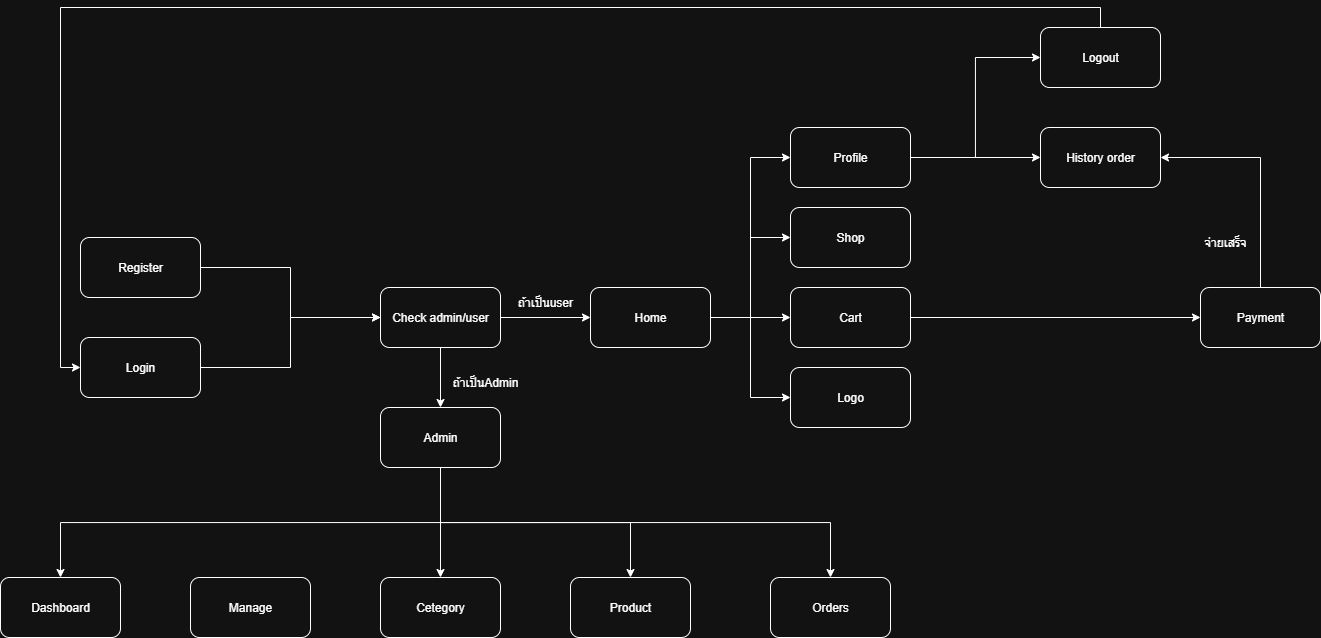

The diagram above was exported from draw.io. Its source (the exported page's mxGraphModel, read from the mxfile embedded in the PNG):
<mxGraphModel dx="1678" dy="1046" grid="1" gridSize="10" guides="1" tooltips="1" connect="1" arrows="1" fold="1" page="1" pageScale="1" pageWidth="1169" pageHeight="827" math="0" shadow="0">
  <root>
    <mxCell id="0" />
    <mxCell id="1" parent="0" />
    <mxCell id="HfXLfBKriIaCxuW1hpco-4" style="edgeStyle=orthogonalEdgeStyle;rounded=0;orthogonalLoop=1;jettySize=auto;html=1;exitX=1;exitY=0.5;exitDx=0;exitDy=0;entryX=0;entryY=0.5;entryDx=0;entryDy=0;" edge="1" parent="1" source="HfXLfBKriIaCxuW1hpco-1" target="HfXLfBKriIaCxuW1hpco-3">
      <mxGeometry relative="1" as="geometry" />
    </mxCell>
    <mxCell id="HfXLfBKriIaCxuW1hpco-1" value="Register" style="rounded=1;whiteSpace=wrap;html=1;" vertex="1" parent="1">
      <mxGeometry x="120" y="330" width="120" height="60" as="geometry" />
    </mxCell>
    <mxCell id="HfXLfBKriIaCxuW1hpco-5" style="edgeStyle=orthogonalEdgeStyle;rounded=0;orthogonalLoop=1;jettySize=auto;html=1;entryX=0;entryY=0.5;entryDx=0;entryDy=0;" edge="1" parent="1" source="HfXLfBKriIaCxuW1hpco-2" target="HfXLfBKriIaCxuW1hpco-3">
      <mxGeometry relative="1" as="geometry" />
    </mxCell>
    <mxCell id="HfXLfBKriIaCxuW1hpco-2" value="Login" style="rounded=1;whiteSpace=wrap;html=1;" vertex="1" parent="1">
      <mxGeometry x="120" y="430" width="120" height="60" as="geometry" />
    </mxCell>
    <mxCell id="HfXLfBKriIaCxuW1hpco-8" style="edgeStyle=orthogonalEdgeStyle;rounded=0;orthogonalLoop=1;jettySize=auto;html=1;entryX=0.5;entryY=0;entryDx=0;entryDy=0;" edge="1" parent="1" source="HfXLfBKriIaCxuW1hpco-3" target="HfXLfBKriIaCxuW1hpco-7">
      <mxGeometry relative="1" as="geometry" />
    </mxCell>
    <mxCell id="HfXLfBKriIaCxuW1hpco-10" style="edgeStyle=orthogonalEdgeStyle;rounded=0;orthogonalLoop=1;jettySize=auto;html=1;entryX=0;entryY=0.5;entryDx=0;entryDy=0;" edge="1" parent="1" source="HfXLfBKriIaCxuW1hpco-3" target="HfXLfBKriIaCxuW1hpco-9">
      <mxGeometry relative="1" as="geometry" />
    </mxCell>
    <mxCell id="HfXLfBKriIaCxuW1hpco-3" value="Check admin/user" style="rounded=1;whiteSpace=wrap;html=1;" vertex="1" parent="1">
      <mxGeometry x="420" y="380" width="120" height="60" as="geometry" />
    </mxCell>
    <mxCell id="HfXLfBKriIaCxuW1hpco-33" style="edgeStyle=orthogonalEdgeStyle;rounded=0;orthogonalLoop=1;jettySize=auto;html=1;entryX=0.5;entryY=0;entryDx=0;entryDy=0;" edge="1" parent="1" source="HfXLfBKriIaCxuW1hpco-7" target="HfXLfBKriIaCxuW1hpco-29">
      <mxGeometry relative="1" as="geometry" />
    </mxCell>
    <mxCell id="HfXLfBKriIaCxuW1hpco-36" style="edgeStyle=orthogonalEdgeStyle;rounded=0;orthogonalLoop=1;jettySize=auto;html=1;exitX=0.5;exitY=1;exitDx=0;exitDy=0;" edge="1" parent="1" source="HfXLfBKriIaCxuW1hpco-7" target="HfXLfBKriIaCxuW1hpco-27">
      <mxGeometry relative="1" as="geometry" />
    </mxCell>
    <mxCell id="HfXLfBKriIaCxuW1hpco-39" style="edgeStyle=orthogonalEdgeStyle;rounded=0;orthogonalLoop=1;jettySize=auto;html=1;exitX=0.5;exitY=1;exitDx=0;exitDy=0;entryX=0.5;entryY=0;entryDx=0;entryDy=0;" edge="1" parent="1" source="HfXLfBKriIaCxuW1hpco-7" target="HfXLfBKriIaCxuW1hpco-30">
      <mxGeometry relative="1" as="geometry" />
    </mxCell>
    <mxCell id="HfXLfBKriIaCxuW1hpco-40" style="edgeStyle=orthogonalEdgeStyle;rounded=0;orthogonalLoop=1;jettySize=auto;html=1;exitX=0.5;exitY=1;exitDx=0;exitDy=0;entryX=0.5;entryY=0;entryDx=0;entryDy=0;" edge="1" parent="1" source="HfXLfBKriIaCxuW1hpco-7" target="HfXLfBKriIaCxuW1hpco-31">
      <mxGeometry relative="1" as="geometry" />
    </mxCell>
    <mxCell id="HfXLfBKriIaCxuW1hpco-7" value="Admin" style="rounded=1;whiteSpace=wrap;html=1;" vertex="1" parent="1">
      <mxGeometry x="420" y="500" width="120" height="60" as="geometry" />
    </mxCell>
    <mxCell id="HfXLfBKriIaCxuW1hpco-15" style="edgeStyle=orthogonalEdgeStyle;rounded=0;orthogonalLoop=1;jettySize=auto;html=1;entryX=0;entryY=0.5;entryDx=0;entryDy=0;" edge="1" parent="1" source="HfXLfBKriIaCxuW1hpco-9" target="HfXLfBKriIaCxuW1hpco-14">
      <mxGeometry relative="1" as="geometry" />
    </mxCell>
    <mxCell id="HfXLfBKriIaCxuW1hpco-16" style="edgeStyle=orthogonalEdgeStyle;rounded=0;orthogonalLoop=1;jettySize=auto;html=1;entryX=0;entryY=0.5;entryDx=0;entryDy=0;" edge="1" parent="1" source="HfXLfBKriIaCxuW1hpco-9" target="HfXLfBKriIaCxuW1hpco-13">
      <mxGeometry relative="1" as="geometry" />
    </mxCell>
    <mxCell id="HfXLfBKriIaCxuW1hpco-49" style="edgeStyle=orthogonalEdgeStyle;rounded=0;orthogonalLoop=1;jettySize=auto;html=1;exitX=1;exitY=0.5;exitDx=0;exitDy=0;entryX=0;entryY=0.5;entryDx=0;entryDy=0;" edge="1" parent="1" source="HfXLfBKriIaCxuW1hpco-9" target="HfXLfBKriIaCxuW1hpco-24">
      <mxGeometry relative="1" as="geometry" />
    </mxCell>
    <mxCell id="HfXLfBKriIaCxuW1hpco-50" style="edgeStyle=orthogonalEdgeStyle;rounded=0;orthogonalLoop=1;jettySize=auto;html=1;exitX=1;exitY=0.5;exitDx=0;exitDy=0;entryX=0;entryY=0.5;entryDx=0;entryDy=0;" edge="1" parent="1" source="HfXLfBKriIaCxuW1hpco-9" target="HfXLfBKriIaCxuW1hpco-41">
      <mxGeometry relative="1" as="geometry" />
    </mxCell>
    <mxCell id="HfXLfBKriIaCxuW1hpco-9" value="Home" style="rounded=1;whiteSpace=wrap;html=1;" vertex="1" parent="1">
      <mxGeometry x="630" y="380" width="120" height="60" as="geometry" />
    </mxCell>
    <mxCell id="HfXLfBKriIaCxuW1hpco-11" value="ถ้าเป็นAdmin" style="text;html=1;align=center;verticalAlign=middle;whiteSpace=wrap;rounded=0;" vertex="1" parent="1">
      <mxGeometry x="490" y="460" width="70" height="30" as="geometry" />
    </mxCell>
    <mxCell id="HfXLfBKriIaCxuW1hpco-12" value="ถ้าเป็นuser" style="text;html=1;align=center;verticalAlign=middle;whiteSpace=wrap;rounded=0;" vertex="1" parent="1">
      <mxGeometry x="550" y="380" width="70" height="30" as="geometry" />
    </mxCell>
    <mxCell id="HfXLfBKriIaCxuW1hpco-13" value="Shop" style="rounded=1;whiteSpace=wrap;html=1;" vertex="1" parent="1">
      <mxGeometry x="830" y="300" width="120" height="60" as="geometry" />
    </mxCell>
    <mxCell id="HfXLfBKriIaCxuW1hpco-20" style="edgeStyle=orthogonalEdgeStyle;rounded=0;orthogonalLoop=1;jettySize=auto;html=1;entryX=0;entryY=0.5;entryDx=0;entryDy=0;" edge="1" parent="1" source="HfXLfBKriIaCxuW1hpco-14" target="HfXLfBKriIaCxuW1hpco-19">
      <mxGeometry relative="1" as="geometry" />
    </mxCell>
    <mxCell id="HfXLfBKriIaCxuW1hpco-14" value="Cart" style="rounded=1;whiteSpace=wrap;html=1;" vertex="1" parent="1">
      <mxGeometry x="830" y="380" width="120" height="60" as="geometry" />
    </mxCell>
    <mxCell id="HfXLfBKriIaCxuW1hpco-17" value="History order" style="rounded=1;whiteSpace=wrap;html=1;" vertex="1" parent="1">
      <mxGeometry x="1080" y="220" width="120" height="60" as="geometry" />
    </mxCell>
    <mxCell id="HfXLfBKriIaCxuW1hpco-51" style="edgeStyle=orthogonalEdgeStyle;rounded=0;orthogonalLoop=1;jettySize=auto;html=1;exitX=0.5;exitY=0;exitDx=0;exitDy=0;entryX=1;entryY=0.5;entryDx=0;entryDy=0;" edge="1" parent="1" source="HfXLfBKriIaCxuW1hpco-19" target="HfXLfBKriIaCxuW1hpco-17">
      <mxGeometry relative="1" as="geometry" />
    </mxCell>
    <mxCell id="HfXLfBKriIaCxuW1hpco-19" value="Payment" style="rounded=1;whiteSpace=wrap;html=1;" vertex="1" parent="1">
      <mxGeometry x="1240" y="380" width="120" height="60" as="geometry" />
    </mxCell>
    <mxCell id="HfXLfBKriIaCxuW1hpco-23" value="จ่ายเสร็จ" style="text;html=1;align=center;verticalAlign=middle;whiteSpace=wrap;rounded=0;" vertex="1" parent="1">
      <mxGeometry x="1230" y="320" width="70" height="30" as="geometry" />
    </mxCell>
    <mxCell id="HfXLfBKriIaCxuW1hpco-24" value="Logo" style="rounded=1;whiteSpace=wrap;html=1;" vertex="1" parent="1">
      <mxGeometry x="830" y="460" width="120" height="60" as="geometry" />
    </mxCell>
    <mxCell id="HfXLfBKriIaCxuW1hpco-27" value="Dashboard" style="rounded=1;whiteSpace=wrap;html=1;" vertex="1" parent="1">
      <mxGeometry x="40" y="670" width="120" height="60" as="geometry" />
    </mxCell>
    <mxCell id="HfXLfBKriIaCxuW1hpco-28" value="Manage" style="rounded=1;whiteSpace=wrap;html=1;" vertex="1" parent="1">
      <mxGeometry x="230" y="670" width="120" height="60" as="geometry" />
    </mxCell>
    <mxCell id="HfXLfBKriIaCxuW1hpco-29" value="Cetegory" style="rounded=1;whiteSpace=wrap;html=1;" vertex="1" parent="1">
      <mxGeometry x="420" y="670" width="120" height="60" as="geometry" />
    </mxCell>
    <mxCell id="HfXLfBKriIaCxuW1hpco-30" value="Product" style="rounded=1;whiteSpace=wrap;html=1;" vertex="1" parent="1">
      <mxGeometry x="610" y="670" width="120" height="60" as="geometry" />
    </mxCell>
    <mxCell id="HfXLfBKriIaCxuW1hpco-31" value="Orders" style="rounded=1;whiteSpace=wrap;html=1;" vertex="1" parent="1">
      <mxGeometry x="810" y="670" width="120" height="60" as="geometry" />
    </mxCell>
    <mxCell id="HfXLfBKriIaCxuW1hpco-46" style="edgeStyle=orthogonalEdgeStyle;rounded=0;orthogonalLoop=1;jettySize=auto;html=1;exitX=1;exitY=0.5;exitDx=0;exitDy=0;entryX=0;entryY=0.5;entryDx=0;entryDy=0;" edge="1" parent="1" source="HfXLfBKriIaCxuW1hpco-41" target="HfXLfBKriIaCxuW1hpco-17">
      <mxGeometry relative="1" as="geometry" />
    </mxCell>
    <mxCell id="HfXLfBKriIaCxuW1hpco-53" style="edgeStyle=orthogonalEdgeStyle;rounded=0;orthogonalLoop=1;jettySize=auto;html=1;exitX=1;exitY=0.5;exitDx=0;exitDy=0;entryX=0;entryY=0.5;entryDx=0;entryDy=0;" edge="1" parent="1" source="HfXLfBKriIaCxuW1hpco-41" target="HfXLfBKriIaCxuW1hpco-43">
      <mxGeometry relative="1" as="geometry" />
    </mxCell>
    <mxCell id="HfXLfBKriIaCxuW1hpco-41" value="Profile" style="rounded=1;whiteSpace=wrap;html=1;" vertex="1" parent="1">
      <mxGeometry x="830" y="220" width="120" height="60" as="geometry" />
    </mxCell>
    <mxCell id="HfXLfBKriIaCxuW1hpco-54" style="edgeStyle=orthogonalEdgeStyle;rounded=0;orthogonalLoop=1;jettySize=auto;html=1;exitX=0.5;exitY=0;exitDx=0;exitDy=0;entryX=0;entryY=0.5;entryDx=0;entryDy=0;" edge="1" parent="1" source="HfXLfBKriIaCxuW1hpco-43" target="HfXLfBKriIaCxuW1hpco-2">
      <mxGeometry relative="1" as="geometry" />
    </mxCell>
    <mxCell id="HfXLfBKriIaCxuW1hpco-43" value="Logout" style="rounded=1;whiteSpace=wrap;html=1;" vertex="1" parent="1">
      <mxGeometry x="1080" y="120" width="120" height="60" as="geometry" />
    </mxCell>
  </root>
</mxGraphModel>